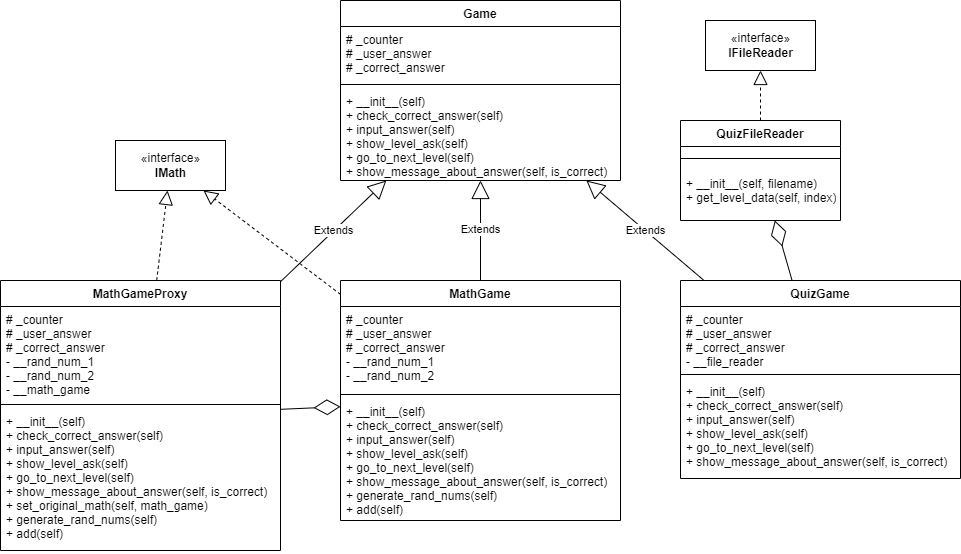

The diagram above was exported from draw.io. Its source (the exported page's mxGraphModel, read from the mxfile embedded in the PNG):
<mxGraphModel dx="1597" dy="998" grid="1" gridSize="10" guides="1" tooltips="1" connect="1" arrows="1" fold="1" page="1" pageScale="1" pageWidth="1654" pageHeight="1169" math="0" shadow="0">
  <root>
    <mxCell id="0" />
    <mxCell id="1" parent="0" />
    <mxCell id="GJVrgp9cWyJkPdO_o0ju-1" value="«interface»&lt;br&gt;&lt;b&gt;IMath&lt;/b&gt;" style="html=1;" vertex="1" parent="1">
      <mxGeometry x="155" y="300" width="110" height="50" as="geometry" />
    </mxCell>
    <mxCell id="GJVrgp9cWyJkPdO_o0ju-2" value="«interface»&lt;br&gt;&lt;b&gt;IFileReader&lt;/b&gt;" style="html=1;" vertex="1" parent="1">
      <mxGeometry x="745" y="180" width="110" height="50" as="geometry" />
    </mxCell>
    <mxCell id="GJVrgp9cWyJkPdO_o0ju-3" value="QuizFileReader" style="swimlane;fontStyle=1;align=center;verticalAlign=top;childLayout=stackLayout;horizontal=1;startSize=26;horizontalStack=0;resizeParent=1;resizeParentMax=0;resizeLast=0;collapsible=1;marginBottom=0;" vertex="1" parent="1">
      <mxGeometry x="720" y="280" width="160" height="100" as="geometry" />
    </mxCell>
    <mxCell id="GJVrgp9cWyJkPdO_o0ju-5" value="" style="line;strokeWidth=1;fillColor=none;align=left;verticalAlign=middle;spacingTop=-1;spacingLeft=3;spacingRight=3;rotatable=0;labelPosition=right;points=[];portConstraint=eastwest;" vertex="1" parent="GJVrgp9cWyJkPdO_o0ju-3">
      <mxGeometry y="26" width="160" height="24" as="geometry" />
    </mxCell>
    <mxCell id="GJVrgp9cWyJkPdO_o0ju-6" value="+ __init__(self, filename)&#10;+ get_level_data(self, index)&#10;" style="text;strokeColor=none;fillColor=none;align=left;verticalAlign=top;spacingLeft=4;spacingRight=4;overflow=hidden;rotatable=0;points=[[0,0.5],[1,0.5]];portConstraint=eastwest;" vertex="1" parent="GJVrgp9cWyJkPdO_o0ju-3">
      <mxGeometry y="50" width="160" height="50" as="geometry" />
    </mxCell>
    <mxCell id="GJVrgp9cWyJkPdO_o0ju-7" value="" style="endArrow=block;dashed=1;endFill=0;endSize=12;html=1;rounded=0;" edge="1" parent="1" source="GJVrgp9cWyJkPdO_o0ju-3" target="GJVrgp9cWyJkPdO_o0ju-2">
      <mxGeometry width="160" relative="1" as="geometry">
        <mxPoint x="450" y="330" as="sourcePoint" />
        <mxPoint x="610" y="330" as="targetPoint" />
      </mxGeometry>
    </mxCell>
    <mxCell id="GJVrgp9cWyJkPdO_o0ju-8" value="Game" style="swimlane;fontStyle=1;align=center;verticalAlign=top;childLayout=stackLayout;horizontal=1;startSize=26;horizontalStack=0;resizeParent=1;resizeParentMax=0;resizeLast=0;collapsible=1;marginBottom=0;" vertex="1" parent="1">
      <mxGeometry x="380" y="160" width="280" height="180" as="geometry" />
    </mxCell>
    <mxCell id="GJVrgp9cWyJkPdO_o0ju-9" value="# _counter&#10;# _user_answer&#10;# _correct_answer" style="text;strokeColor=none;fillColor=none;align=left;verticalAlign=top;spacingLeft=4;spacingRight=4;overflow=hidden;rotatable=0;points=[[0,0.5],[1,0.5]];portConstraint=eastwest;" vertex="1" parent="GJVrgp9cWyJkPdO_o0ju-8">
      <mxGeometry y="26" width="280" height="54" as="geometry" />
    </mxCell>
    <mxCell id="GJVrgp9cWyJkPdO_o0ju-10" value="" style="line;strokeWidth=1;fillColor=none;align=left;verticalAlign=middle;spacingTop=-1;spacingLeft=3;spacingRight=3;rotatable=0;labelPosition=right;points=[];portConstraint=eastwest;" vertex="1" parent="GJVrgp9cWyJkPdO_o0ju-8">
      <mxGeometry y="80" width="280" height="8" as="geometry" />
    </mxCell>
    <mxCell id="GJVrgp9cWyJkPdO_o0ju-11" value="+ __init__(self)&#10;+ check_correct_answer(self)&#10;+ input_answer(self)&#10;+ show_level_ask(self)&#10;+ go_to_next_level(self)&#10;+ show_message_about_answer(self, is_correct)" style="text;strokeColor=none;fillColor=none;align=left;verticalAlign=top;spacingLeft=4;spacingRight=4;overflow=hidden;rotatable=0;points=[[0,0.5],[1,0.5]];portConstraint=eastwest;" vertex="1" parent="GJVrgp9cWyJkPdO_o0ju-8">
      <mxGeometry y="88" width="280" height="92" as="geometry" />
    </mxCell>
    <mxCell id="GJVrgp9cWyJkPdO_o0ju-12" value="MathGame" style="swimlane;fontStyle=1;align=center;verticalAlign=top;childLayout=stackLayout;horizontal=1;startSize=26;horizontalStack=0;resizeParent=1;resizeParentMax=0;resizeLast=0;collapsible=1;marginBottom=0;" vertex="1" parent="1">
      <mxGeometry x="380" y="440" width="280" height="240" as="geometry" />
    </mxCell>
    <mxCell id="GJVrgp9cWyJkPdO_o0ju-13" value="# _counter&#10;# _user_answer&#10;# _correct_answer&#10;- __rand_num_1&#10;- __rand_num_2" style="text;strokeColor=none;fillColor=none;align=left;verticalAlign=top;spacingLeft=4;spacingRight=4;overflow=hidden;rotatable=0;points=[[0,0.5],[1,0.5]];portConstraint=eastwest;" vertex="1" parent="GJVrgp9cWyJkPdO_o0ju-12">
      <mxGeometry y="26" width="280" height="84" as="geometry" />
    </mxCell>
    <mxCell id="GJVrgp9cWyJkPdO_o0ju-14" value="" style="line;strokeWidth=1;fillColor=none;align=left;verticalAlign=middle;spacingTop=-1;spacingLeft=3;spacingRight=3;rotatable=0;labelPosition=right;points=[];portConstraint=eastwest;" vertex="1" parent="GJVrgp9cWyJkPdO_o0ju-12">
      <mxGeometry y="110" width="280" height="8" as="geometry" />
    </mxCell>
    <mxCell id="GJVrgp9cWyJkPdO_o0ju-15" value="+ __init__(self)&#10;+ check_correct_answer(self)&#10;+ input_answer(self)&#10;+ show_level_ask(self)&#10;+ go_to_next_level(self)&#10;+ show_message_about_answer(self, is_correct)&#10;+ generate_rand_nums(self)&#10;+ add(self)" style="text;strokeColor=none;fillColor=none;align=left;verticalAlign=top;spacingLeft=4;spacingRight=4;overflow=hidden;rotatable=0;points=[[0,0.5],[1,0.5]];portConstraint=eastwest;" vertex="1" parent="GJVrgp9cWyJkPdO_o0ju-12">
      <mxGeometry y="118" width="280" height="122" as="geometry" />
    </mxCell>
    <mxCell id="GJVrgp9cWyJkPdO_o0ju-16" value="MathGameProxy" style="swimlane;fontStyle=1;align=center;verticalAlign=top;childLayout=stackLayout;horizontal=1;startSize=26;horizontalStack=0;resizeParent=1;resizeParentMax=0;resizeLast=0;collapsible=1;marginBottom=0;" vertex="1" parent="1">
      <mxGeometry x="40" y="440" width="280" height="270" as="geometry" />
    </mxCell>
    <mxCell id="GJVrgp9cWyJkPdO_o0ju-17" value="# _counter&#10;# _user_answer&#10;# _correct_answer&#10;- __rand_num_1&#10;- __rand_num_2&#10;- __math_game" style="text;strokeColor=none;fillColor=none;align=left;verticalAlign=top;spacingLeft=4;spacingRight=4;overflow=hidden;rotatable=0;points=[[0,0.5],[1,0.5]];portConstraint=eastwest;" vertex="1" parent="GJVrgp9cWyJkPdO_o0ju-16">
      <mxGeometry y="26" width="280" height="94" as="geometry" />
    </mxCell>
    <mxCell id="GJVrgp9cWyJkPdO_o0ju-18" value="" style="line;strokeWidth=1;fillColor=none;align=left;verticalAlign=middle;spacingTop=-1;spacingLeft=3;spacingRight=3;rotatable=0;labelPosition=right;points=[];portConstraint=eastwest;" vertex="1" parent="GJVrgp9cWyJkPdO_o0ju-16">
      <mxGeometry y="120" width="280" height="8" as="geometry" />
    </mxCell>
    <mxCell id="GJVrgp9cWyJkPdO_o0ju-19" value="+ __init__(self)&#10;+ check_correct_answer(self)&#10;+ input_answer(self)&#10;+ show_level_ask(self)&#10;+ go_to_next_level(self)&#10;+ show_message_about_answer(self, is_correct)&#10;+ set_original_math(self, math_game)&#10;+ generate_rand_nums(self)&#10;+ add(self)" style="text;strokeColor=none;fillColor=none;align=left;verticalAlign=top;spacingLeft=4;spacingRight=4;overflow=hidden;rotatable=0;points=[[0,0.5],[1,0.5]];portConstraint=eastwest;" vertex="1" parent="GJVrgp9cWyJkPdO_o0ju-16">
      <mxGeometry y="128" width="280" height="142" as="geometry" />
    </mxCell>
    <mxCell id="GJVrgp9cWyJkPdO_o0ju-20" value="" style="endArrow=block;dashed=1;endFill=0;endSize=12;html=1;rounded=0;" edge="1" parent="1" source="GJVrgp9cWyJkPdO_o0ju-16" target="GJVrgp9cWyJkPdO_o0ju-1">
      <mxGeometry width="160" relative="1" as="geometry">
        <mxPoint x="260" y="330" as="sourcePoint" />
        <mxPoint x="420" y="330" as="targetPoint" />
      </mxGeometry>
    </mxCell>
    <mxCell id="GJVrgp9cWyJkPdO_o0ju-21" value="" style="endArrow=block;dashed=1;endFill=0;endSize=12;html=1;rounded=0;" edge="1" parent="1" source="GJVrgp9cWyJkPdO_o0ju-12" target="GJVrgp9cWyJkPdO_o0ju-1">
      <mxGeometry width="160" relative="1" as="geometry">
        <mxPoint x="260" y="330" as="sourcePoint" />
        <mxPoint x="420" y="330" as="targetPoint" />
      </mxGeometry>
    </mxCell>
    <mxCell id="GJVrgp9cWyJkPdO_o0ju-22" value="Extends" style="endArrow=block;endSize=16;endFill=0;html=1;rounded=0;" edge="1" parent="1" source="GJVrgp9cWyJkPdO_o0ju-12" target="GJVrgp9cWyJkPdO_o0ju-8">
      <mxGeometry width="160" relative="1" as="geometry">
        <mxPoint x="260" y="330" as="sourcePoint" />
        <mxPoint x="420" y="330" as="targetPoint" />
      </mxGeometry>
    </mxCell>
    <mxCell id="GJVrgp9cWyJkPdO_o0ju-23" value="Extends" style="endArrow=block;endSize=16;endFill=0;html=1;rounded=0;" edge="1" parent="1" source="GJVrgp9cWyJkPdO_o0ju-16" target="GJVrgp9cWyJkPdO_o0ju-8">
      <mxGeometry width="160" relative="1" as="geometry">
        <mxPoint x="436.72131147540995" y="420" as="sourcePoint" />
        <mxPoint x="478.03278688524597" y="330" as="targetPoint" />
      </mxGeometry>
    </mxCell>
    <mxCell id="GJVrgp9cWyJkPdO_o0ju-24" value="QuizGame" style="swimlane;fontStyle=1;align=center;verticalAlign=top;childLayout=stackLayout;horizontal=1;startSize=26;horizontalStack=0;resizeParent=1;resizeParentMax=0;resizeLast=0;collapsible=1;marginBottom=0;" vertex="1" parent="1">
      <mxGeometry x="720" y="440" width="280" height="198" as="geometry" />
    </mxCell>
    <mxCell id="GJVrgp9cWyJkPdO_o0ju-25" value="# _counter&#10;# _user_answer&#10;# _correct_answer&#10;- __file_reader" style="text;strokeColor=none;fillColor=none;align=left;verticalAlign=top;spacingLeft=4;spacingRight=4;overflow=hidden;rotatable=0;points=[[0,0.5],[1,0.5]];portConstraint=eastwest;" vertex="1" parent="GJVrgp9cWyJkPdO_o0ju-24">
      <mxGeometry y="26" width="280" height="64" as="geometry" />
    </mxCell>
    <mxCell id="GJVrgp9cWyJkPdO_o0ju-26" value="" style="line;strokeWidth=1;fillColor=none;align=left;verticalAlign=middle;spacingTop=-1;spacingLeft=3;spacingRight=3;rotatable=0;labelPosition=right;points=[];portConstraint=eastwest;" vertex="1" parent="GJVrgp9cWyJkPdO_o0ju-24">
      <mxGeometry y="90" width="280" height="8" as="geometry" />
    </mxCell>
    <mxCell id="GJVrgp9cWyJkPdO_o0ju-27" value="+ __init__(self)&#10;+ check_correct_answer(self)&#10;+ input_answer(self)&#10;+ show_level_ask(self)&#10;+ go_to_next_level(self)&#10;+ show_message_about_answer(self, is_correct)" style="text;strokeColor=none;fillColor=none;align=left;verticalAlign=top;spacingLeft=4;spacingRight=4;overflow=hidden;rotatable=0;points=[[0,0.5],[1,0.5]];portConstraint=eastwest;" vertex="1" parent="GJVrgp9cWyJkPdO_o0ju-24">
      <mxGeometry y="98" width="280" height="100" as="geometry" />
    </mxCell>
    <mxCell id="GJVrgp9cWyJkPdO_o0ju-30" value="Extends" style="endArrow=block;endSize=16;endFill=0;html=1;rounded=0;" edge="1" parent="1" source="GJVrgp9cWyJkPdO_o0ju-24" target="GJVrgp9cWyJkPdO_o0ju-8">
      <mxGeometry width="160" relative="1" as="geometry">
        <mxPoint x="470" y="330" as="sourcePoint" />
        <mxPoint x="630" y="330" as="targetPoint" />
      </mxGeometry>
    </mxCell>
    <mxCell id="GJVrgp9cWyJkPdO_o0ju-33" value="" style="endArrow=diamondThin;endFill=0;endSize=24;html=1;rounded=0;" edge="1" parent="1" source="GJVrgp9cWyJkPdO_o0ju-24" target="GJVrgp9cWyJkPdO_o0ju-3">
      <mxGeometry width="160" relative="1" as="geometry">
        <mxPoint x="470" y="330" as="sourcePoint" />
        <mxPoint x="630" y="330" as="targetPoint" />
      </mxGeometry>
    </mxCell>
    <mxCell id="GJVrgp9cWyJkPdO_o0ju-34" value="" style="endArrow=diamondThin;endFill=0;endSize=24;html=1;rounded=0;" edge="1" parent="1" source="GJVrgp9cWyJkPdO_o0ju-16" target="GJVrgp9cWyJkPdO_o0ju-12">
      <mxGeometry width="160" relative="1" as="geometry">
        <mxPoint x="470" y="330" as="sourcePoint" />
        <mxPoint x="630" y="330" as="targetPoint" />
      </mxGeometry>
    </mxCell>
  </root>
</mxGraphModel>